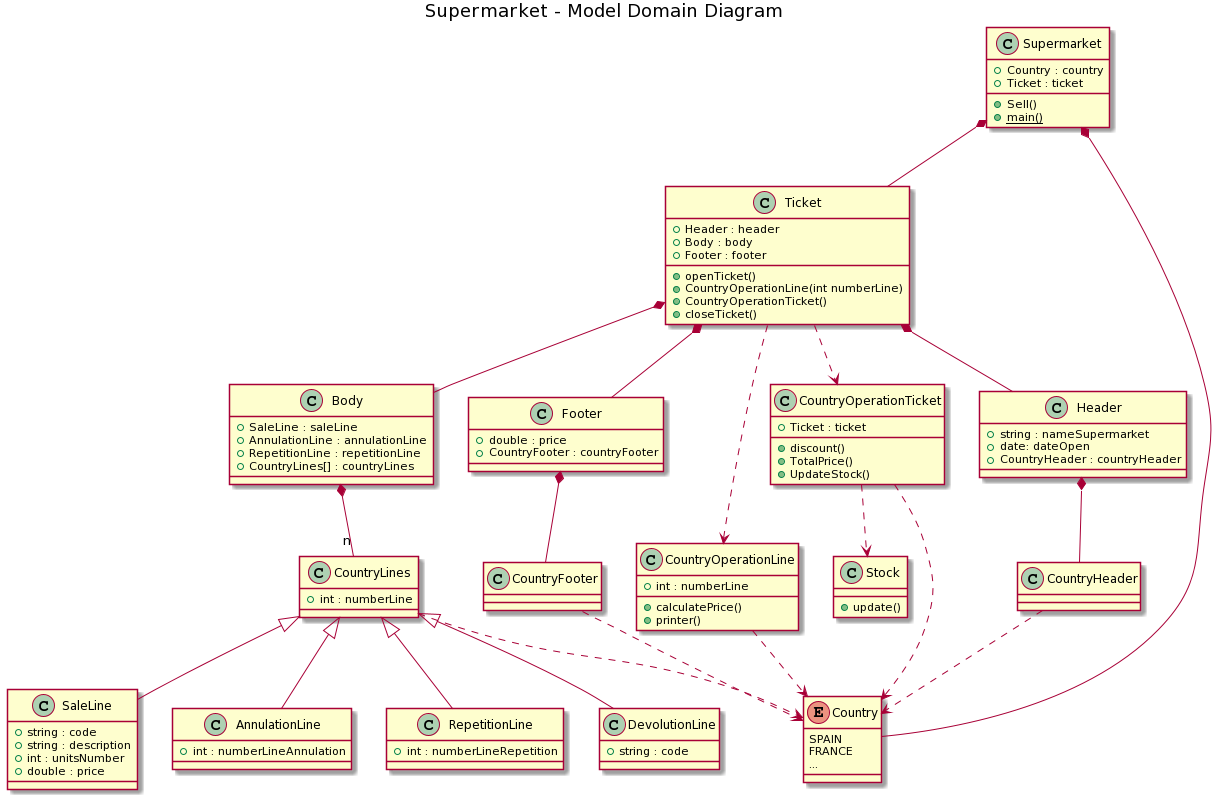

The diagram above was rendered by PlantUML. Its source (embedded in the PNG):
@startuml
title Supermarket - Model Domain Diagram

class Supermarket
{
	+ Country : country
	+ Ticket : ticket
	+ Sell()
	+ {static} main()
}

Class Ticket
{
	+ Header : header
	+ Body : body
	+ Footer : footer
	+ openTicket()
	+ CountryOperationLine(int numberLine)
	+ CountryOperationTicket()
	+ closeTicket()
}

Class Header
{
    + string : nameSupermarket
	+ date: dateOpen
	+ CountryHeader : countryHeader
}

Class Body
{
	+ SaleLine : saleLine
	+ AnnulationLine : annulationLine
	+ RepetitionLine : repetitionLine
    + CountryLines[] : countryLines
}

Class Footer
{
    + double : price
	+ CountryFooter : countryFooter
}

Class CountryLines
{
    + int : numberLine
}

Class SaleLine
{
    + string : code
	+ string : description	
	+ int : unitsNumber 
	+ double : price
}

Class AnnulationLine
{
    + int : numberLineAnnulation
}

Class RepetitionLine
{
    + int : numberLineRepetition
}

Class DevolutionLine
{
    + string : code
}

Class Stock
{
    + update()
}

Class CountryOperationLine
{
	+ int : numberLine
	+ calculatePrice()
	+ printer()
}

Class CountryOperationTicket
{
	+ Ticket : ticket
	+ discount()
	+ TotalPrice()
	+ UpdateStock()
}

enum Country
{
    SPAIN
    FRANCE
    ...
}

Supermarket *-- Ticket
Supermarket *-- Country

Ticket *-- Header
Ticket *-- Body
Ticket *-- Footer
Ticket ..> CountryOperationLine
Ticket ..> CountryOperationTicket

Header *-- CountryHeader
Body *-- "n" CountryLines
Footer *-- CountryFooter

CountryLines <|-- SaleLine
CountryLines <|-- AnnulationLine
CountryLines <|-- RepetitionLine
CountryLines <|-- DevolutionLine

CountryOperationTicket ..> Stock
CountryOperationLine ..> Country
CountryOperationTicket ..> Country
CountryHeader ..> Country
CountryLines ..> Country
CountryFooter ..> Country
@enduml